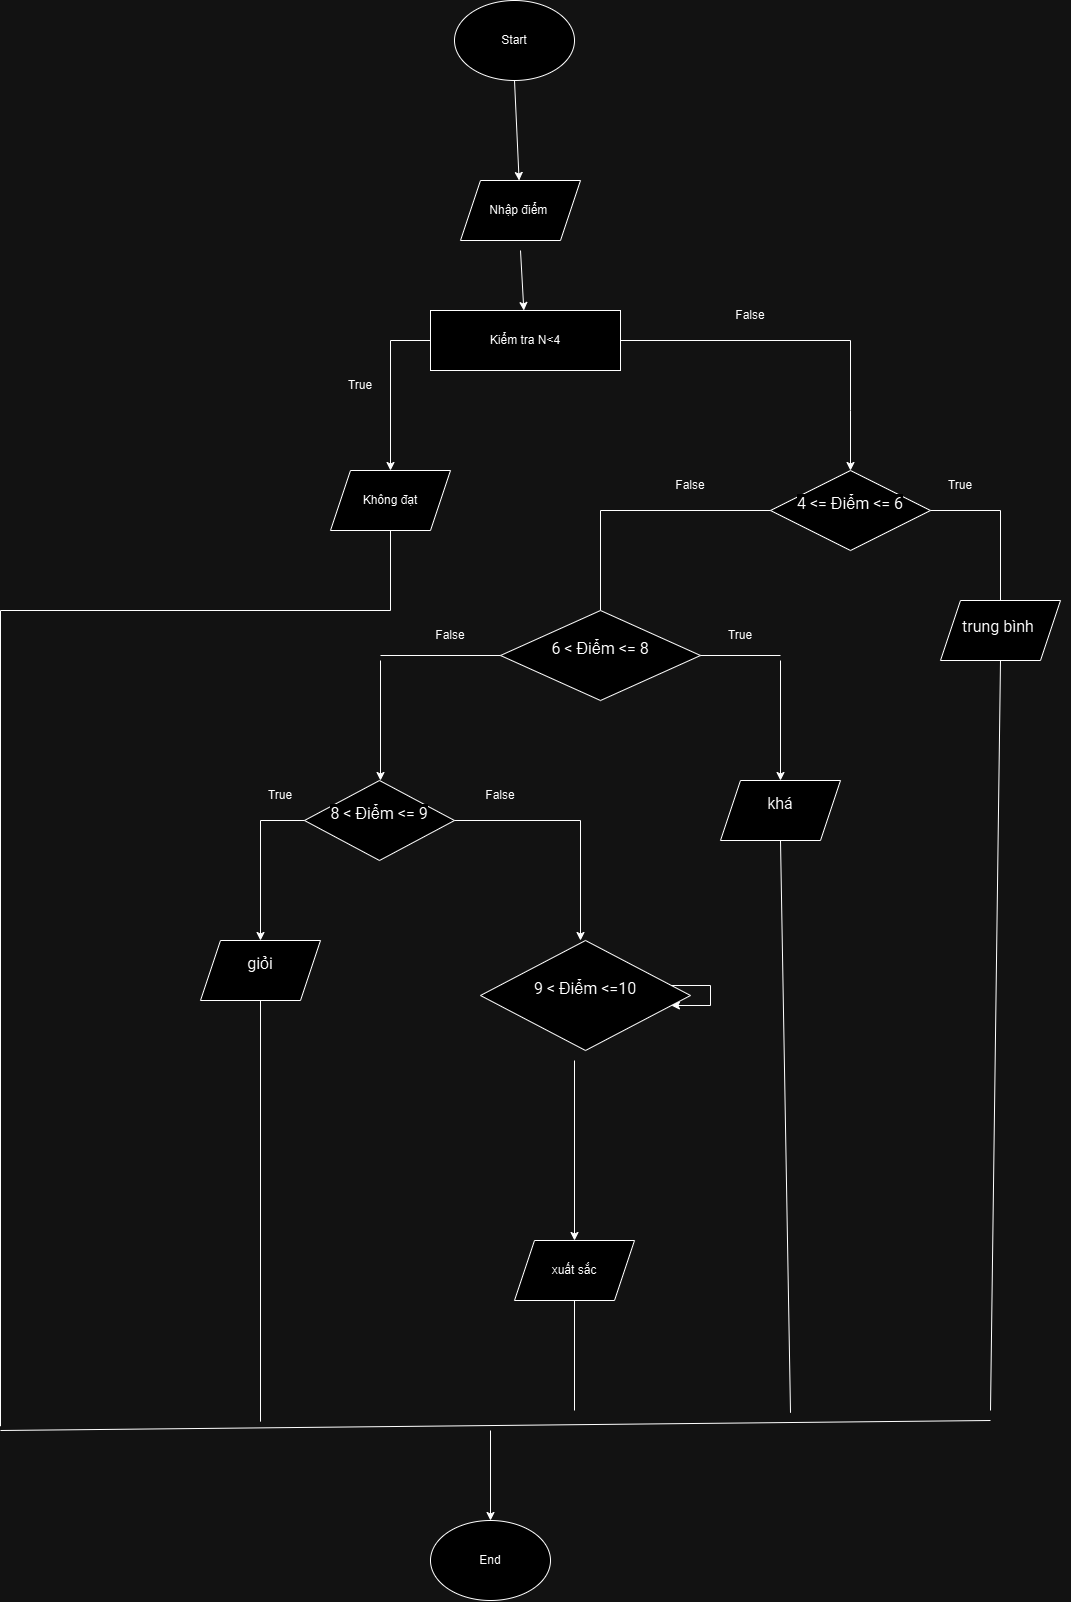

The diagram above was exported from draw.io. Its source (the exported page's mxGraphModel, read from the mxfile embedded in the PNG):
<mxGraphModel dx="2327" dy="813" grid="1" gridSize="10" guides="1" tooltips="1" connect="1" arrows="1" fold="1" page="1" pageScale="1" pageWidth="827" pageHeight="1169" math="0" shadow="0">
  <root>
    <mxCell id="WIyWlLk6GJQsqaUBKTNV-0" />
    <mxCell id="WIyWlLk6GJQsqaUBKTNV-1" parent="WIyWlLk6GJQsqaUBKTNV-0" />
    <mxCell id="r-rQYpOqdFNc6Ra4XEwe-49" value="Start" style="ellipse;whiteSpace=wrap;html=1;" vertex="1" parent="WIyWlLk6GJQsqaUBKTNV-1">
      <mxGeometry x="234" y="20" width="120" height="80" as="geometry" />
    </mxCell>
    <mxCell id="r-rQYpOqdFNc6Ra4XEwe-58" value="" style="endArrow=classic;html=1;rounded=0;exitX=0.5;exitY=1;exitDx=0;exitDy=0;" edge="1" parent="WIyWlLk6GJQsqaUBKTNV-1" source="r-rQYpOqdFNc6Ra4XEwe-49" target="r-rQYpOqdFNc6Ra4XEwe-59">
      <mxGeometry width="50" height="50" relative="1" as="geometry">
        <mxPoint x="380" y="400" as="sourcePoint" />
        <mxPoint x="414" y="200" as="targetPoint" />
      </mxGeometry>
    </mxCell>
    <mxCell id="r-rQYpOqdFNc6Ra4XEwe-59" value="Nhập điểm&amp;nbsp;" style="shape=parallelogram;perimeter=parallelogramPerimeter;whiteSpace=wrap;html=1;fixedSize=1;direction=west;" vertex="1" parent="WIyWlLk6GJQsqaUBKTNV-1">
      <mxGeometry x="240" y="200" width="120" height="60" as="geometry" />
    </mxCell>
    <mxCell id="r-rQYpOqdFNc6Ra4XEwe-60" value="" style="endArrow=classic;html=1;rounded=0;" edge="1" parent="WIyWlLk6GJQsqaUBKTNV-1" target="r-rQYpOqdFNc6Ra4XEwe-61">
      <mxGeometry width="50" height="50" relative="1" as="geometry">
        <mxPoint x="300" y="270" as="sourcePoint" />
        <mxPoint x="414" y="350" as="targetPoint" />
      </mxGeometry>
    </mxCell>
    <mxCell id="r-rQYpOqdFNc6Ra4XEwe-61" value="Kiểm tra N&amp;lt;4" style="rounded=0;whiteSpace=wrap;html=1;" vertex="1" parent="WIyWlLk6GJQsqaUBKTNV-1">
      <mxGeometry x="210" y="330" width="190" height="60" as="geometry" />
    </mxCell>
    <mxCell id="r-rQYpOqdFNc6Ra4XEwe-64" value="" style="endArrow=none;html=1;rounded=0;exitX=0;exitY=0.5;exitDx=0;exitDy=0;" edge="1" parent="WIyWlLk6GJQsqaUBKTNV-1" source="r-rQYpOqdFNc6Ra4XEwe-61">
      <mxGeometry width="50" height="50" relative="1" as="geometry">
        <mxPoint x="380" y="400" as="sourcePoint" />
        <mxPoint x="170" y="360" as="targetPoint" />
      </mxGeometry>
    </mxCell>
    <mxCell id="r-rQYpOqdFNc6Ra4XEwe-67" value="" style="endArrow=none;html=1;rounded=0;entryX=1;entryY=0.5;entryDx=0;entryDy=0;" edge="1" parent="WIyWlLk6GJQsqaUBKTNV-1" target="r-rQYpOqdFNc6Ra4XEwe-61">
      <mxGeometry width="50" height="50" relative="1" as="geometry">
        <mxPoint x="630" y="360" as="sourcePoint" />
        <mxPoint x="430" y="350" as="targetPoint" />
      </mxGeometry>
    </mxCell>
    <mxCell id="r-rQYpOqdFNc6Ra4XEwe-68" value="" style="endArrow=classic;html=1;rounded=0;" edge="1" parent="WIyWlLk6GJQsqaUBKTNV-1">
      <mxGeometry width="50" height="50" relative="1" as="geometry">
        <mxPoint x="170" y="360" as="sourcePoint" />
        <mxPoint x="170" y="490" as="targetPoint" />
      </mxGeometry>
    </mxCell>
    <mxCell id="r-rQYpOqdFNc6Ra4XEwe-69" value="" style="endArrow=classic;html=1;rounded=0;" edge="1" parent="WIyWlLk6GJQsqaUBKTNV-1">
      <mxGeometry width="50" height="50" relative="1" as="geometry">
        <mxPoint x="630" y="360" as="sourcePoint" />
        <mxPoint x="630" y="490" as="targetPoint" />
        <Array as="points">
          <mxPoint x="630" y="430" />
        </Array>
      </mxGeometry>
    </mxCell>
    <mxCell id="r-rQYpOqdFNc6Ra4XEwe-70" value="True" style="text;html=1;align=center;verticalAlign=middle;whiteSpace=wrap;rounded=0;" vertex="1" parent="WIyWlLk6GJQsqaUBKTNV-1">
      <mxGeometry x="110" y="390" width="60" height="30" as="geometry" />
    </mxCell>
    <mxCell id="r-rQYpOqdFNc6Ra4XEwe-71" value="False" style="text;html=1;align=center;verticalAlign=middle;whiteSpace=wrap;rounded=0;" vertex="1" parent="WIyWlLk6GJQsqaUBKTNV-1">
      <mxGeometry x="500" y="320" width="60" height="30" as="geometry" />
    </mxCell>
    <mxCell id="r-rQYpOqdFNc6Ra4XEwe-90" value="Không đạt" style="shape=parallelogram;perimeter=parallelogramPerimeter;whiteSpace=wrap;html=1;fixedSize=1;" vertex="1" parent="WIyWlLk6GJQsqaUBKTNV-1">
      <mxGeometry x="110" y="490" width="120" height="60" as="geometry" />
    </mxCell>
    <mxCell id="r-rQYpOqdFNc6Ra4XEwe-91" value="&#10;&lt;span style=&quot;color: rgb(0, 0, 0); font-family: Roboto, sans-serif; font-size: 16px; font-style: normal; font-variant-ligatures: normal; font-variant-caps: normal; font-weight: 400; letter-spacing: normal; orphans: 2; text-align: left; text-indent: 0px; text-transform: none; widows: 2; word-spacing: 0px; -webkit-text-stroke-width: 0px; white-space: pre-wrap; background-color: rgb(255, 255, 255); text-decoration-thickness: initial; text-decoration-style: initial; text-decoration-color: initial; display: inline !important; float: none;&quot;&gt;4 &amp;lt;= Điểm &amp;lt;= 6&lt;/span&gt;&#10;&#10;" style="rhombus;whiteSpace=wrap;html=1;" vertex="1" parent="WIyWlLk6GJQsqaUBKTNV-1">
      <mxGeometry x="550" y="490" width="160" height="80" as="geometry" />
    </mxCell>
    <mxCell id="r-rQYpOqdFNc6Ra4XEwe-92" value="" style="endArrow=none;html=1;rounded=0;entryX=0;entryY=0.5;entryDx=0;entryDy=0;" edge="1" parent="WIyWlLk6GJQsqaUBKTNV-1" target="r-rQYpOqdFNc6Ra4XEwe-91">
      <mxGeometry width="50" height="50" relative="1" as="geometry">
        <mxPoint x="380" y="530" as="sourcePoint" />
        <mxPoint x="430" y="500" as="targetPoint" />
      </mxGeometry>
    </mxCell>
    <mxCell id="r-rQYpOqdFNc6Ra4XEwe-93" value="" style="endArrow=none;html=1;rounded=0;entryX=1;entryY=0.5;entryDx=0;entryDy=0;" edge="1" parent="WIyWlLk6GJQsqaUBKTNV-1" target="r-rQYpOqdFNc6Ra4XEwe-91">
      <mxGeometry width="50" height="50" relative="1" as="geometry">
        <mxPoint x="780" y="530" as="sourcePoint" />
        <mxPoint x="430" y="500" as="targetPoint" />
      </mxGeometry>
    </mxCell>
    <mxCell id="r-rQYpOqdFNc6Ra4XEwe-94" value="" style="endArrow=none;html=1;rounded=0;" edge="1" parent="WIyWlLk6GJQsqaUBKTNV-1">
      <mxGeometry width="50" height="50" relative="1" as="geometry">
        <mxPoint x="380" y="530" as="sourcePoint" />
        <mxPoint x="380" y="630" as="targetPoint" />
      </mxGeometry>
    </mxCell>
    <mxCell id="r-rQYpOqdFNc6Ra4XEwe-95" value="" style="endArrow=none;html=1;rounded=0;" edge="1" parent="WIyWlLk6GJQsqaUBKTNV-1">
      <mxGeometry width="50" height="50" relative="1" as="geometry">
        <mxPoint x="780" y="620" as="sourcePoint" />
        <mxPoint x="780" y="530" as="targetPoint" />
      </mxGeometry>
    </mxCell>
    <mxCell id="r-rQYpOqdFNc6Ra4XEwe-96" value="True" style="text;html=1;align=center;verticalAlign=middle;whiteSpace=wrap;rounded=0;" vertex="1" parent="WIyWlLk6GJQsqaUBKTNV-1">
      <mxGeometry x="710" y="490" width="60" height="30" as="geometry" />
    </mxCell>
    <mxCell id="r-rQYpOqdFNc6Ra4XEwe-97" value="False" style="text;html=1;align=center;verticalAlign=middle;whiteSpace=wrap;rounded=0;" vertex="1" parent="WIyWlLk6GJQsqaUBKTNV-1">
      <mxGeometry x="440" y="490" width="60" height="30" as="geometry" />
    </mxCell>
    <mxCell id="r-rQYpOqdFNc6Ra4XEwe-98" value="" style="shape=parallelogram;perimeter=parallelogramPerimeter;whiteSpace=wrap;html=1;fixedSize=1;" vertex="1" parent="WIyWlLk6GJQsqaUBKTNV-1">
      <mxGeometry x="720" y="620" width="120" height="60" as="geometry" />
    </mxCell>
    <mxCell id="r-rQYpOqdFNc6Ra4XEwe-99" value="&lt;span style=&quot;color: rgb(0, 0, 0); font-family: Roboto, sans-serif; font-size: 16px; font-style: normal; font-variant-ligatures: normal; font-variant-caps: normal; font-weight: 400; letter-spacing: normal; orphans: 2; text-align: left; text-indent: 0px; text-transform: none; widows: 2; word-spacing: 0px; -webkit-text-stroke-width: 0px; white-space: pre-wrap; background-color: rgb(255, 255, 255); text-decoration-thickness: initial; text-decoration-style: initial; text-decoration-color: initial; display: inline !important; float: none;&quot;&gt;trung bình&lt;/span&gt;" style="text;whiteSpace=wrap;html=1;" vertex="1" parent="WIyWlLk6GJQsqaUBKTNV-1">
      <mxGeometry x="740" y="630" width="110" height="40" as="geometry" />
    </mxCell>
    <mxCell id="r-rQYpOqdFNc6Ra4XEwe-100" value="&#10;&lt;span style=&quot;color: rgb(0, 0, 0); font-family: Roboto, sans-serif; font-size: 16px; font-style: normal; font-variant-ligatures: normal; font-variant-caps: normal; font-weight: 400; letter-spacing: normal; orphans: 2; text-align: left; text-indent: 0px; text-transform: none; widows: 2; word-spacing: 0px; -webkit-text-stroke-width: 0px; white-space: pre-wrap; background-color: rgb(255, 255, 255); text-decoration-thickness: initial; text-decoration-style: initial; text-decoration-color: initial; display: inline !important; float: none;&quot;&gt;6 &amp;lt; Điểm &amp;lt;= 8&lt;/span&gt;&#10;&#10;" style="rhombus;whiteSpace=wrap;html=1;" vertex="1" parent="WIyWlLk6GJQsqaUBKTNV-1">
      <mxGeometry x="280" y="630" width="200" height="90" as="geometry" />
    </mxCell>
    <mxCell id="r-rQYpOqdFNc6Ra4XEwe-102" value="" style="endArrow=none;html=1;rounded=0;entryX=1;entryY=0.5;entryDx=0;entryDy=0;" edge="1" parent="WIyWlLk6GJQsqaUBKTNV-1" target="r-rQYpOqdFNc6Ra4XEwe-100">
      <mxGeometry width="50" height="50" relative="1" as="geometry">
        <mxPoint x="560" y="675" as="sourcePoint" />
        <mxPoint x="430" y="640" as="targetPoint" />
      </mxGeometry>
    </mxCell>
    <mxCell id="r-rQYpOqdFNc6Ra4XEwe-103" value="" style="endArrow=none;html=1;rounded=0;exitX=0;exitY=0.5;exitDx=0;exitDy=0;" edge="1" parent="WIyWlLk6GJQsqaUBKTNV-1" source="r-rQYpOqdFNc6Ra4XEwe-100">
      <mxGeometry width="50" height="50" relative="1" as="geometry">
        <mxPoint x="380" y="690" as="sourcePoint" />
        <mxPoint x="160" y="675" as="targetPoint" />
      </mxGeometry>
    </mxCell>
    <mxCell id="r-rQYpOqdFNc6Ra4XEwe-104" value="" style="endArrow=classic;html=1;rounded=0;" edge="1" parent="WIyWlLk6GJQsqaUBKTNV-1">
      <mxGeometry width="50" height="50" relative="1" as="geometry">
        <mxPoint x="160" y="680" as="sourcePoint" />
        <mxPoint x="160" y="800" as="targetPoint" />
      </mxGeometry>
    </mxCell>
    <mxCell id="r-rQYpOqdFNc6Ra4XEwe-105" value="" style="endArrow=classic;html=1;rounded=0;" edge="1" parent="WIyWlLk6GJQsqaUBKTNV-1">
      <mxGeometry width="50" height="50" relative="1" as="geometry">
        <mxPoint x="560" y="680" as="sourcePoint" />
        <mxPoint x="560" y="800" as="targetPoint" />
      </mxGeometry>
    </mxCell>
    <mxCell id="r-rQYpOqdFNc6Ra4XEwe-106" value="False" style="text;html=1;align=center;verticalAlign=middle;whiteSpace=wrap;rounded=0;" vertex="1" parent="WIyWlLk6GJQsqaUBKTNV-1">
      <mxGeometry x="200" y="640" width="60" height="30" as="geometry" />
    </mxCell>
    <mxCell id="r-rQYpOqdFNc6Ra4XEwe-107" value="True" style="text;html=1;align=center;verticalAlign=middle;whiteSpace=wrap;rounded=0;" vertex="1" parent="WIyWlLk6GJQsqaUBKTNV-1">
      <mxGeometry x="490" y="640" width="60" height="30" as="geometry" />
    </mxCell>
    <mxCell id="r-rQYpOqdFNc6Ra4XEwe-108" value="&#10;&lt;span style=&quot;color: rgb(0, 0, 0); font-family: Roboto, sans-serif; font-size: 16px; font-style: normal; font-variant-ligatures: normal; font-variant-caps: normal; font-weight: 400; letter-spacing: normal; orphans: 2; text-align: left; text-indent: 0px; text-transform: none; widows: 2; word-spacing: 0px; -webkit-text-stroke-width: 0px; white-space: pre-wrap; background-color: rgb(255, 255, 255); text-decoration-thickness: initial; text-decoration-style: initial; text-decoration-color: initial; display: inline !important; float: none;&quot;&gt;khá&lt;/span&gt;&#10;&#10;" style="shape=parallelogram;perimeter=parallelogramPerimeter;whiteSpace=wrap;html=1;fixedSize=1;" vertex="1" parent="WIyWlLk6GJQsqaUBKTNV-1">
      <mxGeometry x="500" y="800" width="120" height="60" as="geometry" />
    </mxCell>
    <mxCell id="r-rQYpOqdFNc6Ra4XEwe-109" value="&#10;&lt;span style=&quot;color: rgb(0, 0, 0); font-family: Roboto, sans-serif; font-size: 16px; font-style: normal; font-variant-ligatures: normal; font-variant-caps: normal; font-weight: 400; letter-spacing: normal; orphans: 2; text-align: left; text-indent: 0px; text-transform: none; widows: 2; word-spacing: 0px; -webkit-text-stroke-width: 0px; white-space: pre-wrap; background-color: rgb(255, 255, 255); text-decoration-thickness: initial; text-decoration-style: initial; text-decoration-color: initial; display: inline !important; float: none;&quot;&gt;8 &amp;lt; Điểm &amp;lt;= 9&lt;/span&gt;&#10;&#10;" style="rhombus;whiteSpace=wrap;html=1;" vertex="1" parent="WIyWlLk6GJQsqaUBKTNV-1">
      <mxGeometry x="84" y="800" width="150" height="80" as="geometry" />
    </mxCell>
    <mxCell id="r-rQYpOqdFNc6Ra4XEwe-110" value="" style="endArrow=none;html=1;rounded=0;exitX=1;exitY=0.5;exitDx=0;exitDy=0;" edge="1" parent="WIyWlLk6GJQsqaUBKTNV-1" source="r-rQYpOqdFNc6Ra4XEwe-109">
      <mxGeometry width="50" height="50" relative="1" as="geometry">
        <mxPoint x="380" y="970" as="sourcePoint" />
        <mxPoint x="360" y="840" as="targetPoint" />
      </mxGeometry>
    </mxCell>
    <mxCell id="r-rQYpOqdFNc6Ra4XEwe-111" value="" style="endArrow=none;html=1;rounded=0;exitX=0;exitY=0.5;exitDx=0;exitDy=0;" edge="1" parent="WIyWlLk6GJQsqaUBKTNV-1" source="r-rQYpOqdFNc6Ra4XEwe-109">
      <mxGeometry width="50" height="50" relative="1" as="geometry">
        <mxPoint x="380" y="970" as="sourcePoint" />
        <mxPoint x="40" y="840" as="targetPoint" />
      </mxGeometry>
    </mxCell>
    <mxCell id="r-rQYpOqdFNc6Ra4XEwe-113" value="" style="endArrow=classic;html=1;rounded=0;" edge="1" parent="WIyWlLk6GJQsqaUBKTNV-1">
      <mxGeometry width="50" height="50" relative="1" as="geometry">
        <mxPoint x="40" y="840" as="sourcePoint" />
        <mxPoint x="40" y="960" as="targetPoint" />
      </mxGeometry>
    </mxCell>
    <mxCell id="r-rQYpOqdFNc6Ra4XEwe-114" value="" style="endArrow=classic;html=1;rounded=0;" edge="1" parent="WIyWlLk6GJQsqaUBKTNV-1">
      <mxGeometry width="50" height="50" relative="1" as="geometry">
        <mxPoint x="360" y="840" as="sourcePoint" />
        <mxPoint x="360" y="960" as="targetPoint" />
      </mxGeometry>
    </mxCell>
    <mxCell id="r-rQYpOqdFNc6Ra4XEwe-115" value="False" style="text;html=1;align=center;verticalAlign=middle;whiteSpace=wrap;rounded=0;" vertex="1" parent="WIyWlLk6GJQsqaUBKTNV-1">
      <mxGeometry x="250" y="800" width="60" height="30" as="geometry" />
    </mxCell>
    <mxCell id="r-rQYpOqdFNc6Ra4XEwe-116" value="True" style="text;html=1;align=center;verticalAlign=middle;whiteSpace=wrap;rounded=0;" vertex="1" parent="WIyWlLk6GJQsqaUBKTNV-1">
      <mxGeometry x="30" y="800" width="60" height="30" as="geometry" />
    </mxCell>
    <mxCell id="r-rQYpOqdFNc6Ra4XEwe-117" value="&#10;&lt;span style=&quot;color: rgb(0, 0, 0); font-family: Roboto, sans-serif; font-size: 16px; font-style: normal; font-variant-ligatures: normal; font-variant-caps: normal; font-weight: 400; letter-spacing: normal; orphans: 2; text-align: left; text-indent: 0px; text-transform: none; widows: 2; word-spacing: 0px; -webkit-text-stroke-width: 0px; white-space: pre-wrap; background-color: rgb(255, 255, 255); text-decoration-thickness: initial; text-decoration-style: initial; text-decoration-color: initial; display: inline !important; float: none;&quot;&gt;giỏi&lt;/span&gt;&#10;&#10;" style="shape=parallelogram;perimeter=parallelogramPerimeter;whiteSpace=wrap;html=1;fixedSize=1;" vertex="1" parent="WIyWlLk6GJQsqaUBKTNV-1">
      <mxGeometry x="-20" y="960" width="120" height="60" as="geometry" />
    </mxCell>
    <mxCell id="r-rQYpOqdFNc6Ra4XEwe-118" value="&#10;&lt;span style=&quot;color: rgb(0, 0, 0); font-family: Roboto, sans-serif; font-size: 16px; font-style: normal; font-variant-ligatures: normal; font-variant-caps: normal; font-weight: 400; letter-spacing: normal; orphans: 2; text-align: left; text-indent: 0px; text-transform: none; widows: 2; word-spacing: 0px; -webkit-text-stroke-width: 0px; white-space: pre-wrap; background-color: rgb(255, 255, 255); text-decoration-thickness: initial; text-decoration-style: initial; text-decoration-color: initial; display: inline !important; float: none;&quot;&gt;9 &amp;lt; Điểm &amp;lt;=10&lt;/span&gt;&#10;&#10;" style="rhombus;whiteSpace=wrap;html=1;" vertex="1" parent="WIyWlLk6GJQsqaUBKTNV-1">
      <mxGeometry x="260" y="960" width="210" height="110" as="geometry" />
    </mxCell>
    <mxCell id="r-rQYpOqdFNc6Ra4XEwe-121" value="" style="endArrow=classic;html=1;rounded=0;" edge="1" parent="WIyWlLk6GJQsqaUBKTNV-1">
      <mxGeometry width="50" height="50" relative="1" as="geometry">
        <mxPoint x="354" y="1080" as="sourcePoint" />
        <mxPoint x="354" y="1260" as="targetPoint" />
      </mxGeometry>
    </mxCell>
    <mxCell id="r-rQYpOqdFNc6Ra4XEwe-125" value="xuất sắc" style="shape=parallelogram;perimeter=parallelogramPerimeter;whiteSpace=wrap;html=1;fixedSize=1;" vertex="1" parent="WIyWlLk6GJQsqaUBKTNV-1">
      <mxGeometry x="294" y="1260" width="120" height="60" as="geometry" />
    </mxCell>
    <mxCell id="r-rQYpOqdFNc6Ra4XEwe-127" value="" style="endArrow=none;html=1;rounded=0;entryX=0.5;entryY=1;entryDx=0;entryDy=0;" edge="1" parent="WIyWlLk6GJQsqaUBKTNV-1" target="r-rQYpOqdFNc6Ra4XEwe-90">
      <mxGeometry width="50" height="50" relative="1" as="geometry">
        <mxPoint x="170" y="630" as="sourcePoint" />
        <mxPoint x="430" y="920" as="targetPoint" />
      </mxGeometry>
    </mxCell>
    <mxCell id="r-rQYpOqdFNc6Ra4XEwe-128" value="" style="endArrow=none;html=1;rounded=0;" edge="1" parent="WIyWlLk6GJQsqaUBKTNV-1">
      <mxGeometry width="50" height="50" relative="1" as="geometry">
        <mxPoint x="-220" y="630" as="sourcePoint" />
        <mxPoint x="170" y="630" as="targetPoint" />
      </mxGeometry>
    </mxCell>
    <mxCell id="r-rQYpOqdFNc6Ra4XEwe-129" value="" style="endArrow=none;html=1;rounded=0;" edge="1" parent="WIyWlLk6GJQsqaUBKTNV-1">
      <mxGeometry width="50" height="50" relative="1" as="geometry">
        <mxPoint x="-220" y="1445.7142857142858" as="sourcePoint" />
        <mxPoint x="-220" y="630" as="targetPoint" />
      </mxGeometry>
    </mxCell>
    <mxCell id="r-rQYpOqdFNc6Ra4XEwe-130" value="" style="endArrow=none;html=1;rounded=0;entryX=0.5;entryY=1;entryDx=0;entryDy=0;" edge="1" parent="WIyWlLk6GJQsqaUBKTNV-1" target="r-rQYpOqdFNc6Ra4XEwe-117">
      <mxGeometry width="50" height="50" relative="1" as="geometry">
        <mxPoint x="40" y="1441.1429268973213" as="sourcePoint" />
        <mxPoint x="430" y="900" as="targetPoint" />
      </mxGeometry>
    </mxCell>
    <mxCell id="r-rQYpOqdFNc6Ra4XEwe-131" style="edgeStyle=orthogonalEdgeStyle;rounded=0;orthogonalLoop=1;jettySize=auto;html=1;" edge="1" parent="WIyWlLk6GJQsqaUBKTNV-1" source="r-rQYpOqdFNc6Ra4XEwe-118" target="r-rQYpOqdFNc6Ra4XEwe-118">
      <mxGeometry relative="1" as="geometry" />
    </mxCell>
    <mxCell id="r-rQYpOqdFNc6Ra4XEwe-132" value="" style="endArrow=none;html=1;rounded=0;exitX=0.5;exitY=1;exitDx=0;exitDy=0;" edge="1" parent="WIyWlLk6GJQsqaUBKTNV-1" source="r-rQYpOqdFNc6Ra4XEwe-125">
      <mxGeometry width="50" height="50" relative="1" as="geometry">
        <mxPoint x="380" y="1170" as="sourcePoint" />
        <mxPoint x="354" y="1430" as="targetPoint" />
      </mxGeometry>
    </mxCell>
    <mxCell id="r-rQYpOqdFNc6Ra4XEwe-133" value="" style="endArrow=none;html=1;rounded=0;entryX=0.5;entryY=1;entryDx=0;entryDy=0;" edge="1" parent="WIyWlLk6GJQsqaUBKTNV-1" target="r-rQYpOqdFNc6Ra4XEwe-108">
      <mxGeometry width="50" height="50" relative="1" as="geometry">
        <mxPoint x="570" y="1432.285679408482" as="sourcePoint" />
        <mxPoint x="430" y="980" as="targetPoint" />
      </mxGeometry>
    </mxCell>
    <mxCell id="r-rQYpOqdFNc6Ra4XEwe-134" value="" style="endArrow=none;html=1;rounded=0;entryX=0.5;entryY=1;entryDx=0;entryDy=0;" edge="1" parent="WIyWlLk6GJQsqaUBKTNV-1" target="r-rQYpOqdFNc6Ra4XEwe-98">
      <mxGeometry width="50" height="50" relative="1" as="geometry">
        <mxPoint x="770" y="1430" as="sourcePoint" />
        <mxPoint x="430" y="1050" as="targetPoint" />
      </mxGeometry>
    </mxCell>
    <mxCell id="r-rQYpOqdFNc6Ra4XEwe-135" value="" style="endArrow=none;html=1;rounded=0;" edge="1" parent="WIyWlLk6GJQsqaUBKTNV-1">
      <mxGeometry width="50" height="50" relative="1" as="geometry">
        <mxPoint x="-220" y="1450" as="sourcePoint" />
        <mxPoint x="770" y="1440" as="targetPoint" />
      </mxGeometry>
    </mxCell>
    <mxCell id="r-rQYpOqdFNc6Ra4XEwe-136" value="" style="endArrow=classic;html=1;rounded=0;" edge="1" parent="WIyWlLk6GJQsqaUBKTNV-1" target="r-rQYpOqdFNc6Ra4XEwe-137">
      <mxGeometry width="50" height="50" relative="1" as="geometry">
        <mxPoint x="270" y="1450" as="sourcePoint" />
        <mxPoint x="270" y="1580" as="targetPoint" />
      </mxGeometry>
    </mxCell>
    <mxCell id="r-rQYpOqdFNc6Ra4XEwe-137" value="End" style="ellipse;whiteSpace=wrap;html=1;" vertex="1" parent="WIyWlLk6GJQsqaUBKTNV-1">
      <mxGeometry x="210" y="1540" width="120" height="80" as="geometry" />
    </mxCell>
  </root>
</mxGraphModel>